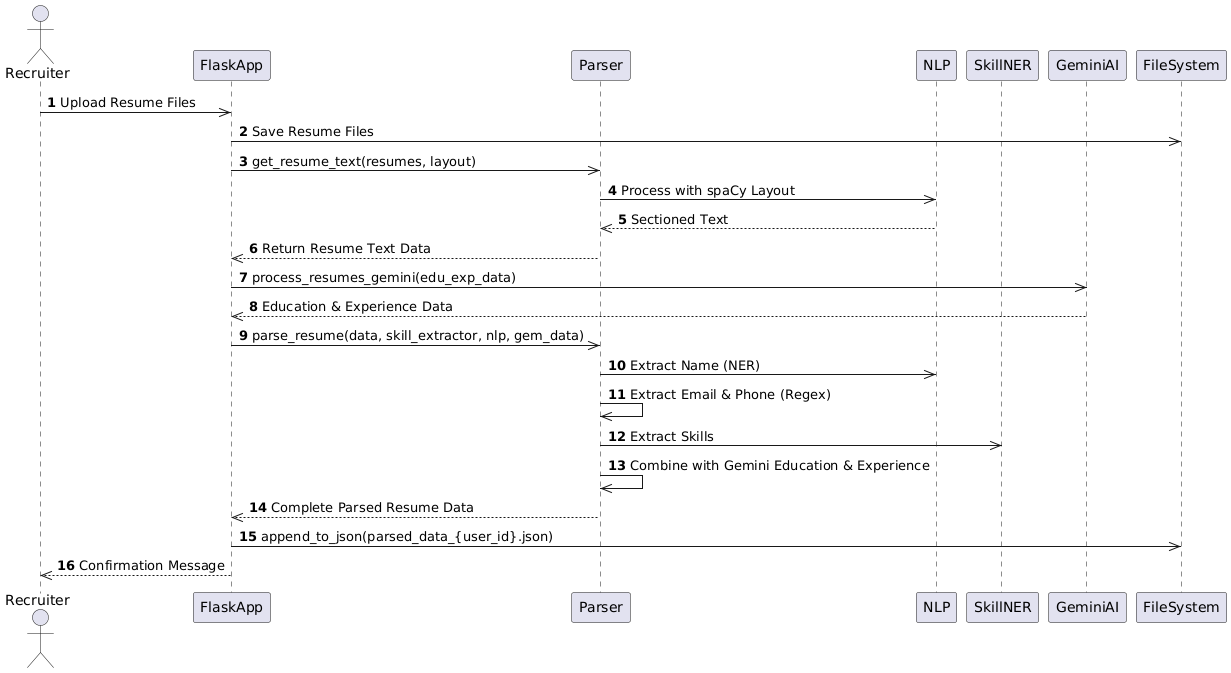

The diagram above was rendered by PlantUML. Its source (embedded in the PNG):
@startuml
actor Recruiter
participant FlaskApp
participant Parser
participant NLP as SpaCy_NLP
participant SkillNER
participant GeminiAI
participant FileSystem

autonumber

Recruiter ->> FlaskApp: Upload Resume Files
FlaskApp ->> FileSystem: Save Resume Files

FlaskApp ->> Parser: get_resume_text(resumes, layout)
Parser ->> SpaCy_NLP: Process with spaCy Layout
SpaCy_NLP -->> Parser: Sectioned Text
Parser -->> FlaskApp: Return Resume Text Data

FlaskApp ->> GeminiAI: process_resumes_gemini(edu_exp_data)
GeminiAI -->> FlaskApp: Education & Experience Data

FlaskApp ->> Parser: parse_resume(data, skill_extractor, nlp, gem_data)
Parser ->> SpaCy_NLP: Extract Name (NER)
Parser ->> Parser: Extract Email & Phone (Regex)
Parser ->> SkillNER: Extract Skills
Parser ->> Parser: Combine with Gemini Education & Experience
Parser -->> FlaskApp: Complete Parsed Resume Data

FlaskApp ->> FileSystem: append_to_json(parsed_data_{user_id}.json)
FlaskApp -->> Recruiter: Confirmation Message
@enduml